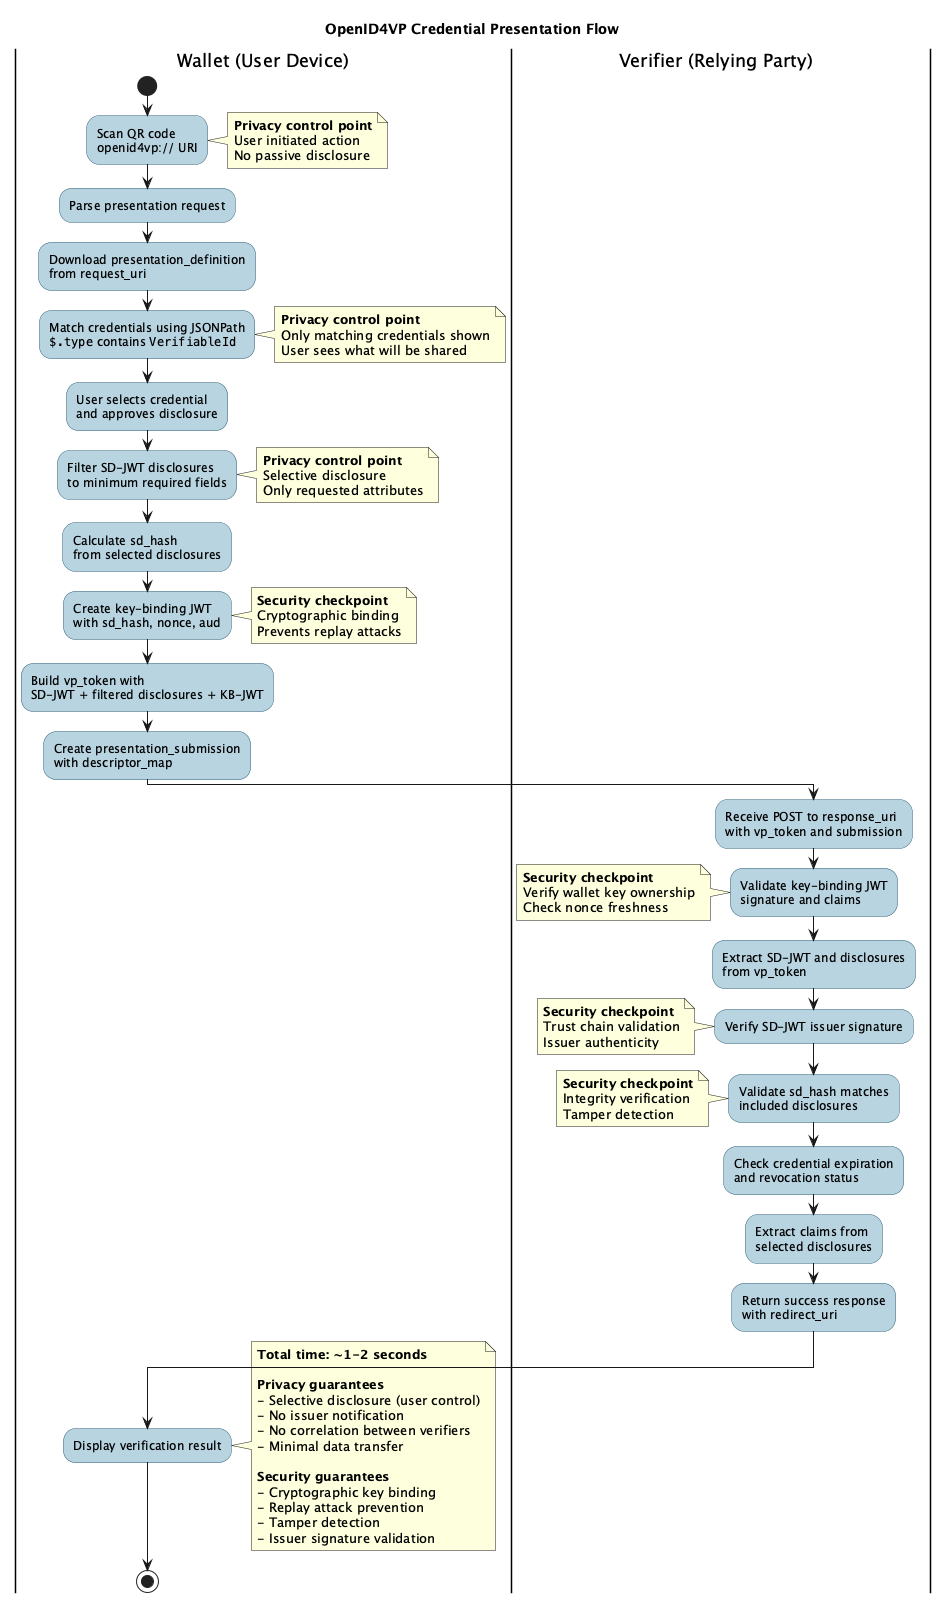

The diagram above was rendered by PlantUML. Its source (embedded in the PNG):
@startuml EUDI_Presentation_Swimlanes

skinparam backgroundColor white
skinparam shadowing false
skinparam swimlaneWidth 400
skinparam activityBackgroundColor #B8D4E0
skinparam activityBorderColor #2C5F77

title OpenID4VP Credential Presentation Flow

|Wallet (User Device)|
start
:Scan QR code\nopenid4vp:// URI;
note right
  **Privacy control point**
  User initiated action
  No passive disclosure
end note

:Parse presentation request;
:Download presentation_definition\nfrom request_uri;

:Match credentials using JSONPath\n""$.type"" contains ""VerifiableId"";
note right
  **Privacy control point**
  Only matching credentials shown
  User sees what will be shared
end note

:User selects credential\nand approves disclosure;

:Filter SD-JWT disclosures\nto minimum required fields;
note right
  **Privacy control point**
  Selective disclosure
  Only requested attributes
end note

:Calculate sd_hash\nfrom selected disclosures;

:Create key-binding JWT\nwith sd_hash, nonce, aud;
note right
  **Security checkpoint**
  Cryptographic binding
  Prevents replay attacks
end note

:Build vp_token with\nSD-JWT + filtered disclosures + KB-JWT;

:Create presentation_submission\nwith descriptor_map;

|Verifier (Relying Party)|
:Receive POST to response_uri\nwith vp_token and submission;

:Validate key-binding JWT\nsignature and claims;
note left
  **Security checkpoint**
  Verify wallet key ownership
  Check nonce freshness
end note

:Extract SD-JWT and disclosures\nfrom vp_token;

:Verify SD-JWT issuer signature;
note left
  **Security checkpoint**
  Trust chain validation
  Issuer authenticity
end note

:Validate sd_hash matches\nincluded disclosures;
note left
  **Security checkpoint**
  Integrity verification
  Tamper detection
end note

:Check credential expiration\nand revocation status;

:Extract claims from\nselected disclosures;

:Return success response\nwith redirect_uri;

|Wallet (User Device)|
:Display verification result;
note right
  **Total time: ~1-2 seconds**

  **Privacy guarantees**
  - Selective disclosure (user control)
  - No issuer notification
  - No correlation between verifiers
  - Minimal data transfer

  **Security guarantees**
  - Cryptographic key binding
  - Replay attack prevention
  - Tamper detection
  - Issuer signature validation
end note
stop

@enduml